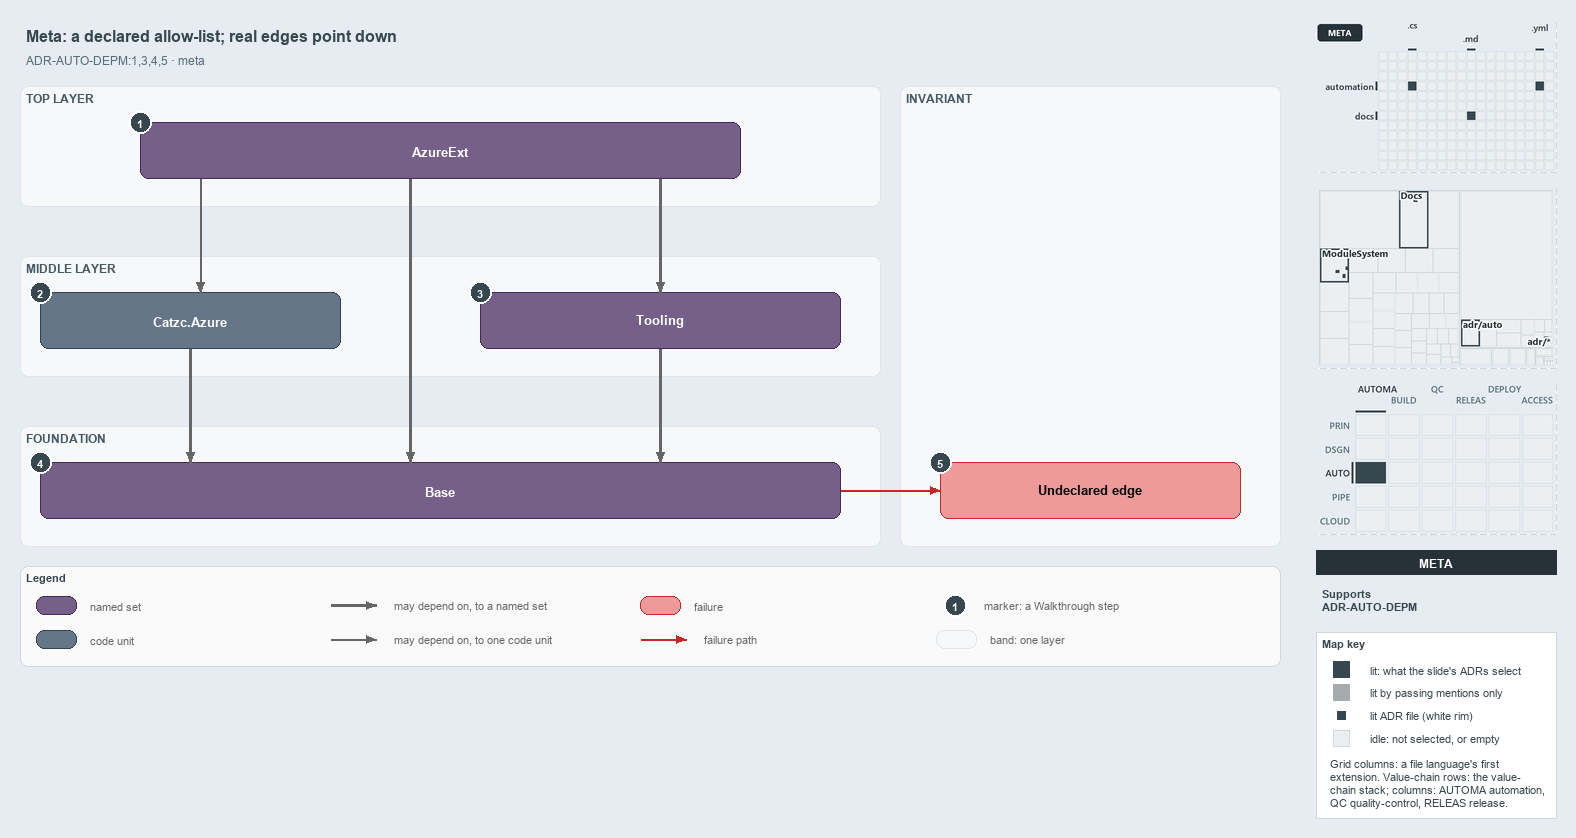

The diagram above was exported from draw.io. Its source (the exported page's mxGraphModel, read from the mxfile embedded in the PNG):
<mxGraphModel dx="1024" dy="768" grid="0" gridSize="10" guides="1" tooltips="1" connect="1" arrows="1" fold="1" page="1" pageScale="1" pageWidth="1572" pageHeight="700" background="#E6ECF2" math="0" shadow="0">
  <root>
    <mxCell id="0" />
    <mxCell id="1" parent="0" />
    <mxCell id="title" value="Meta: a declared allow-list; real edges point down" style="text;html=1;align=left;verticalAlign=middle;fontSize=16;fontStyle=1;fontColor=#37474F;" vertex="1" parent="1">
      <mxGeometry x="20" y="14" width="1260" height="30" as="geometry" />
    </mxCell>
    <mxCell id="subtitle" value="ADR-AUTO-DEPM:1,3,4,5 &amp;#183; meta" style="text;html=1;align=left;verticalAlign=middle;fontSize=12;fontColor=#546E7A;" vertex="1" parent="1">
      <mxGeometry x="20" y="44" width="1240" height="20" as="geometry" />
    </mxCell>
    <mxCell id="band-top" value="TOP LAYER" style="rounded=1;html=1;arcSize=3;fillColor=#F6F8FA;strokeColor=#E1E4E8;verticalAlign=top;align=left;spacingLeft=8;fontStyle=1;fontSize=12;fontColor=#455A64;" vertex="1" parent="1">
      <mxGeometry x="20" y="80" width="860" height="120" as="geometry" />
    </mxCell>
    <mxCell id="band-middle" value="MIDDLE LAYER" style="rounded=1;html=1;arcSize=3;fillColor=#F6F8FA;strokeColor=#E1E4E8;verticalAlign=top;align=left;spacingLeft=8;fontStyle=1;fontSize=12;fontColor=#455A64;" vertex="1" parent="1">
      <mxGeometry x="20" y="250" width="860" height="120" as="geometry" />
    </mxCell>
    <mxCell id="band-foundation" value="FOUNDATION" style="rounded=1;html=1;arcSize=3;fillColor=#F6F8FA;strokeColor=#E1E4E8;verticalAlign=top;align=left;spacingLeft=8;fontStyle=1;fontSize=12;fontColor=#455A64;" vertex="1" parent="1">
      <mxGeometry x="20" y="420" width="860" height="120" as="geometry" />
    </mxCell>
    <mxCell id="band-rule" value="INVARIANT" style="rounded=1;html=1;arcSize=3;fillColor=#F6F8FA;strokeColor=#E1E4E8;verticalAlign=top;align=left;spacingLeft=8;fontStyle=1;fontSize=12;fontColor=#455A64;" vertex="1" parent="1">
      <mxGeometry x="900" y="80" width="380" height="460" as="geometry" />
    </mxCell>
    <mxCell id="g-azureext" value="&lt;b&gt;AzureExt&lt;/b&gt;" style="rounded=1;whiteSpace=wrap;html=1;arcSize=20;fillColor=#76608a;strokeColor=#432d57;fontSize=13;fontColor=#FFFFFF;" vertex="1" parent="1">
      <mxGeometry x="140" y="116" width="600" height="56" as="geometry" />
    </mxCell>
    <mxCell id="m-azure" value="&lt;b&gt;Catzc.Azure&lt;/b&gt;" style="rounded=1;whiteSpace=wrap;html=1;arcSize=20;fillColor=#647687;strokeColor=#314354;fontSize=13;fontColor=#FFFFFF;" vertex="1" parent="1">
      <mxGeometry x="40" y="286" width="300" height="56" as="geometry" />
    </mxCell>
    <mxCell id="g-tooling" value="&lt;b&gt;Tooling&lt;/b&gt;" style="rounded=1;whiteSpace=wrap;html=1;arcSize=20;fillColor=#76608a;strokeColor=#432d57;fontSize=13;fontColor=#FFFFFF;" vertex="1" parent="1">
      <mxGeometry x="480" y="286" width="360" height="56" as="geometry" />
    </mxCell>
    <mxCell id="g-base" value="&lt;b&gt;Base&lt;/b&gt;" style="rounded=1;whiteSpace=wrap;html=1;arcSize=20;fillColor=#76608a;strokeColor=#432d57;fontSize=13;fontColor=#FFFFFF;" vertex="1" parent="1">
      <mxGeometry x="40" y="456" width="800" height="56" as="geometry" />
    </mxCell>
    <mxCell id="f-undeclared" value="&lt;b&gt;Undeclared edge&lt;/b&gt;" style="rounded=1;whiteSpace=wrap;html=1;arcSize=20;fillColor=#EF9A9A;strokeColor=#C62828;fontSize=13;" vertex="1" parent="1">
      <mxGeometry x="940" y="456" width="300" height="56" as="geometry" />
    </mxCell>
    <mxCell id="p-edge-ext-azure-a" value="" style="text;html=1;strokeColor=none;fillColor=none;" vertex="1" parent="1">
      <mxGeometry x="200" y="172" width="1" height="1" as="geometry" />
    </mxCell>
    <mxCell id="p-edge-ext-azure-b" value="" style="text;html=1;strokeColor=none;fillColor=none;" vertex="1" parent="1">
      <mxGeometry x="200" y="286" width="1" height="1" as="geometry" />
    </mxCell>
    <mxCell id="edge-ext-azure" value="" style="edgeStyle=orthogonalEdgeStyle;rounded=1;html=1;fontSize=11;endArrow=block;strokeColor=#666666;" edge="1" parent="1" source="p-edge-ext-azure-a" target="p-edge-ext-azure-b">
      <mxGeometry relative="1" as="geometry" />
    </mxCell>
    <mxCell id="p-edge-ext-base-a" value="" style="text;html=1;strokeColor=none;fillColor=none;" vertex="1" parent="1">
      <mxGeometry x="410" y="172" width="1" height="1" as="geometry" />
    </mxCell>
    <mxCell id="p-edge-ext-base-b" value="" style="text;html=1;strokeColor=none;fillColor=none;" vertex="1" parent="1">
      <mxGeometry x="410" y="456" width="1" height="1" as="geometry" />
    </mxCell>
    <mxCell id="edge-ext-base" value="" style="edgeStyle=orthogonalEdgeStyle;rounded=1;html=1;fontSize=11;endArrow=block;strokeColor=#666666;strokeWidth=2.5;" edge="1" parent="1" source="p-edge-ext-base-a" target="p-edge-ext-base-b">
      <mxGeometry relative="1" as="geometry" />
    </mxCell>
    <mxCell id="p-edge-ext-tooling-a" value="" style="text;html=1;strokeColor=none;fillColor=none;" vertex="1" parent="1">
      <mxGeometry x="660" y="172" width="1" height="1" as="geometry" />
    </mxCell>
    <mxCell id="p-edge-ext-tooling-b" value="" style="text;html=1;strokeColor=none;fillColor=none;" vertex="1" parent="1">
      <mxGeometry x="660" y="286" width="1" height="1" as="geometry" />
    </mxCell>
    <mxCell id="edge-ext-tooling" value="" style="edgeStyle=orthogonalEdgeStyle;rounded=1;html=1;fontSize=11;endArrow=block;strokeColor=#666666;strokeWidth=2.5;" edge="1" parent="1" source="p-edge-ext-tooling-a" target="p-edge-ext-tooling-b">
      <mxGeometry relative="1" as="geometry" />
    </mxCell>
    <mxCell id="p-edge-azure-base-a" value="" style="text;html=1;strokeColor=none;fillColor=none;" vertex="1" parent="1">
      <mxGeometry x="190" y="342" width="1" height="1" as="geometry" />
    </mxCell>
    <mxCell id="p-edge-azure-base-b" value="" style="text;html=1;strokeColor=none;fillColor=none;" vertex="1" parent="1">
      <mxGeometry x="190" y="456" width="1" height="1" as="geometry" />
    </mxCell>
    <mxCell id="edge-azure-base" value="" style="edgeStyle=orthogonalEdgeStyle;rounded=1;html=1;fontSize=11;endArrow=block;strokeColor=#666666;strokeWidth=2.5;" edge="1" parent="1" source="p-edge-azure-base-a" target="p-edge-azure-base-b">
      <mxGeometry relative="1" as="geometry" />
    </mxCell>
    <mxCell id="p-edge-tooling-base-a" value="" style="text;html=1;strokeColor=none;fillColor=none;" vertex="1" parent="1">
      <mxGeometry x="660" y="342" width="1" height="1" as="geometry" />
    </mxCell>
    <mxCell id="p-edge-tooling-base-b" value="" style="text;html=1;strokeColor=none;fillColor=none;" vertex="1" parent="1">
      <mxGeometry x="660" y="456" width="1" height="1" as="geometry" />
    </mxCell>
    <mxCell id="edge-tooling-base" value="" style="edgeStyle=orthogonalEdgeStyle;rounded=1;html=1;fontSize=11;endArrow=block;strokeColor=#666666;strokeWidth=2.5;" edge="1" parent="1" source="p-edge-tooling-base-a" target="p-edge-tooling-base-b">
      <mxGeometry relative="1" as="geometry" />
    </mxCell>
    <mxCell id="p-edge-undeclared-a" value="" style="text;html=1;strokeColor=none;fillColor=none;" vertex="1" parent="1">
      <mxGeometry x="840" y="484" width="1" height="1" as="geometry" />
    </mxCell>
    <mxCell id="p-edge-undeclared-b" value="" style="text;html=1;strokeColor=none;fillColor=none;" vertex="1" parent="1">
      <mxGeometry x="940" y="484" width="1" height="1" as="geometry" />
    </mxCell>
    <mxCell id="edge-undeclared" value="" style="edgeStyle=orthogonalEdgeStyle;rounded=1;html=1;fontSize=11;endArrow=block;strokeColor=#C62828;" edge="1" parent="1" source="p-edge-undeclared-a" target="p-edge-undeclared-b">
      <mxGeometry relative="1" as="geometry" />
    </mxCell>
    <mxCell id="mark-1" value="1" style="ellipse;html=1;fillColor=#37474F;strokeColor=#FFFFFF;strokeWidth=2;fontColor=#FFFFFF;fontStyle=1;fontSize=11;" vertex="1" parent="1">
      <mxGeometry x="129" y="105" width="22" height="22" as="geometry" />
    </mxCell>
    <mxCell id="mark-2" value="2" style="ellipse;html=1;fillColor=#37474F;strokeColor=#FFFFFF;strokeWidth=2;fontColor=#FFFFFF;fontStyle=1;fontSize=11;" vertex="1" parent="1">
      <mxGeometry x="29" y="275" width="22" height="22" as="geometry" />
    </mxCell>
    <mxCell id="mark-3" value="3" style="ellipse;html=1;fillColor=#37474F;strokeColor=#FFFFFF;strokeWidth=2;fontColor=#FFFFFF;fontStyle=1;fontSize=11;" vertex="1" parent="1">
      <mxGeometry x="469" y="275" width="22" height="22" as="geometry" />
    </mxCell>
    <mxCell id="mark-4" value="4" style="ellipse;html=1;fillColor=#37474F;strokeColor=#FFFFFF;strokeWidth=2;fontColor=#FFFFFF;fontStyle=1;fontSize=11;" vertex="1" parent="1">
      <mxGeometry x="29" y="445" width="22" height="22" as="geometry" />
    </mxCell>
    <mxCell id="mark-5" value="5" style="ellipse;html=1;fillColor=#37474F;strokeColor=#FFFFFF;strokeWidth=2;fontColor=#FFFFFF;fontStyle=1;fontSize=11;" vertex="1" parent="1">
      <mxGeometry x="929" y="445" width="22" height="22" as="geometry" />
    </mxCell>
    <mxCell id="legend" value="&lt;b&gt;Legend&lt;/b&gt;" style="rounded=1;whiteSpace=wrap;html=1;arcSize=6;fillColor=#FAFAFA;strokeColor=#CFD8DC;align=left;verticalAlign=top;spacing=8;fontSize=11;fontColor=#37474F;" vertex="1" parent="1">
      <mxGeometry x="20" y="560" width="1260" height="100" as="geometry" />
    </mxCell>
    <mxCell id="legend-0" value="" style="rounded=1;whiteSpace=wrap;html=1;arcSize=20;fillColor=#76608a;strokeColor=#432d57;fontColor=#FFFFFF;" vertex="1" parent="1">
      <mxGeometry x="36" y="590" width="40" height="18" as="geometry" />
    </mxCell>
    <mxCell id="legend-0-text" value="named set" style="text;html=1;align=left;verticalAlign=middle;fontSize=11;fontColor=#666666;" vertex="1" parent="1">
      <mxGeometry x="84" y="589" width="250" height="20" as="geometry" />
    </mxCell>
    <mxCell id="legend-1" value="" style="rounded=1;whiteSpace=wrap;html=1;arcSize=20;fillColor=#647687;strokeColor=#314354;fontColor=#FFFFFF;" vertex="1" parent="1">
      <mxGeometry x="36" y="624" width="40" height="18" as="geometry" />
    </mxCell>
    <mxCell id="legend-1-text" value="code unit" style="text;html=1;align=left;verticalAlign=middle;fontSize=11;fontColor=#666666;" vertex="1" parent="1">
      <mxGeometry x="84" y="623" width="250" height="20" as="geometry" />
    </mxCell>
    <mxCell id="legend-2-a" value="" style="text;html=1;strokeColor=none;fillColor=none;" vertex="1" parent="1">
      <mxGeometry x="330" y="599" width="1" height="1" as="geometry" />
    </mxCell>
    <mxCell id="legend-2-b" value="" style="text;html=1;strokeColor=none;fillColor=none;" vertex="1" parent="1">
      <mxGeometry x="376" y="599" width="1" height="1" as="geometry" />
    </mxCell>
    <mxCell id="legend-2" value="" style="edgeStyle=orthogonalEdgeStyle;rounded=1;html=1;fontSize=11;endArrow=block;strokeColor=#666666;strokeWidth=2.5;" edge="1" parent="1" source="legend-2-a" target="legend-2-b">
      <mxGeometry relative="1" as="geometry" />
    </mxCell>
    <mxCell id="legend-2-text" value="may depend on, to a named set" style="text;html=1;align=left;verticalAlign=middle;fontSize=11;fontColor=#666666;" vertex="1" parent="1">
      <mxGeometry x="388" y="589" width="250" height="20" as="geometry" />
    </mxCell>
    <mxCell id="legend-3-a" value="" style="text;html=1;strokeColor=none;fillColor=none;" vertex="1" parent="1">
      <mxGeometry x="330" y="633" width="1" height="1" as="geometry" />
    </mxCell>
    <mxCell id="legend-3-b" value="" style="text;html=1;strokeColor=none;fillColor=none;" vertex="1" parent="1">
      <mxGeometry x="376" y="633" width="1" height="1" as="geometry" />
    </mxCell>
    <mxCell id="legend-3" value="" style="edgeStyle=orthogonalEdgeStyle;rounded=1;html=1;fontSize=11;endArrow=block;strokeColor=#666666;" edge="1" parent="1" source="legend-3-a" target="legend-3-b">
      <mxGeometry relative="1" as="geometry" />
    </mxCell>
    <mxCell id="legend-3-text" value="may depend on, to one code unit" style="text;html=1;align=left;verticalAlign=middle;fontSize=11;fontColor=#666666;" vertex="1" parent="1">
      <mxGeometry x="388" y="623" width="250" height="20" as="geometry" />
    </mxCell>
    <mxCell id="legend-4" value="" style="rounded=1;whiteSpace=wrap;html=1;arcSize=20;fillColor=#EF9A9A;strokeColor=#C62828;" vertex="1" parent="1">
      <mxGeometry x="640" y="590" width="40" height="18" as="geometry" />
    </mxCell>
    <mxCell id="legend-4-text" value="failure" style="text;html=1;align=left;verticalAlign=middle;fontSize=11;fontColor=#666666;" vertex="1" parent="1">
      <mxGeometry x="688" y="589" width="250" height="20" as="geometry" />
    </mxCell>
    <mxCell id="legend-5-a" value="" style="text;html=1;strokeColor=none;fillColor=none;" vertex="1" parent="1">
      <mxGeometry x="640" y="633" width="1" height="1" as="geometry" />
    </mxCell>
    <mxCell id="legend-5-b" value="" style="text;html=1;strokeColor=none;fillColor=none;" vertex="1" parent="1">
      <mxGeometry x="686" y="633" width="1" height="1" as="geometry" />
    </mxCell>
    <mxCell id="legend-5" value="" style="edgeStyle=orthogonalEdgeStyle;rounded=1;html=1;fontSize=11;endArrow=block;strokeColor=#C62828;" edge="1" parent="1" source="legend-5-a" target="legend-5-b">
      <mxGeometry relative="1" as="geometry" />
    </mxCell>
    <mxCell id="legend-5-text" value="failure path" style="text;html=1;align=left;verticalAlign=middle;fontSize=11;fontColor=#666666;" vertex="1" parent="1">
      <mxGeometry x="698" y="623" width="250" height="20" as="geometry" />
    </mxCell>
    <mxCell id="legend-6" value="1" style="ellipse;html=1;fillColor=#37474F;strokeColor=#FFFFFF;strokeWidth=2;fontColor=#FFFFFF;fontStyle=1;fontSize=11;" vertex="1" parent="1">
      <mxGeometry x="944" y="588" width="22" height="22" as="geometry" />
    </mxCell>
    <mxCell id="legend-6-text" value="marker: a Walkthrough step" style="text;html=1;align=left;verticalAlign=middle;fontSize=11;fontColor=#666666;" vertex="1" parent="1">
      <mxGeometry x="978" y="589" width="250" height="20" as="geometry" />
    </mxCell>
    <mxCell id="legend-7" value="" style="rounded=1;html=1;arcSize=3;fillColor=#F6F8FA;strokeColor=#E1E4E8;" vertex="1" parent="1">
      <mxGeometry x="936" y="624" width="40" height="18" as="geometry" />
    </mxCell>
    <mxCell id="legend-7-text" value="band: one layer" style="text;html=1;align=left;verticalAlign=middle;fontSize=11;fontColor=#666666;" vertex="1" parent="1">
      <mxGeometry x="984" y="623" width="250" height="20" as="geometry" />
    </mxCell>
    <mxCell id="minimap-grid" value="" style="shape=image;html=1;imageAspect=0;aspect=fixed;verticalLabelPosition=bottom;strokeColor=#CFD8DC;dashed=1;fillColor=#FAFAFA;image=data:image/png,(base64 omitted: 7700 chars);" vertex="1" parent="1">
      <mxGeometry x="1316" y="16" width="240" height="150" as="geometry" />
    </mxCell>
    <mxCell id="minimap-tree" value="" style="shape=image;html=1;imageAspect=0;aspect=fixed;verticalLabelPosition=bottom;strokeColor=#CFD8DC;dashed=1;fillColor=#FAFAFA;image=data:image/png,(base64 omitted: 14788 chars);" vertex="1" parent="1">
      <mxGeometry x="1316" y="182" width="240" height="180" as="geometry" />
    </mxCell>
    <mxCell id="minimap-chain" value="" style="shape=image;html=1;imageAspect=0;aspect=fixed;verticalLabelPosition=bottom;strokeColor=#CFD8DC;dashed=1;fillColor=#FAFAFA;image=data:image/png,(base64 omitted: 14160 chars);" vertex="1" parent="1">
      <mxGeometry x="1316" y="378" width="240" height="150" as="geometry" />
    </mxCell>
    <mxCell id="lens-badge" value="META" style="rounded=0;whiteSpace=wrap;html=1;align=center;verticalAlign=middle;fontSize=12;fontStyle=1;fontColor=#FFFFFF;fillColor=#263238;strokeColor=none;" vertex="1" parent="1">
      <mxGeometry x="1316" y="544" width="240" height="24" as="geometry" />
    </mxCell>
    <mxCell id="supports" value="&lt;b&gt;Supports&lt;/b&gt;&lt;br&gt;ADR-AUTO-DEPM" style="text;html=1;whiteSpace=wrap;align=left;verticalAlign=top;fontSize=11;fontColor=#37474F;" vertex="1" parent="1">
      <mxGeometry x="1316" y="576" width="240" height="38" as="geometry" />
    </mxCell>
    <mxCell id="mapkey" value="&lt;b&gt;Map key&lt;/b&gt;" style="rounded=0;whiteSpace=wrap;html=1;align=left;verticalAlign=top;fontSize=11;fontColor=#37474F;fillColor=#FFFFFF;strokeColor=#CFD8DC;spacingLeft=8;spacingTop=2;" vertex="1" parent="1">
      <mxGeometry x="1316" y="626" width="240" height="186" as="geometry" />
    </mxCell>
    <mxCell id="mapkey-lit" value="" style="rounded=0;html=1;fillColor=#37474F;strokeColor=#37474F;" vertex="1" parent="1">
      <mxGeometry x="1333.0" y="655.0" width="16" height="16" as="geometry" />
    </mxCell>
    <mxCell id="mapkey-lit-text" value="lit: what the slide's ADRs select" style="text;html=1;align=left;verticalAlign=middle;fontSize=11;fontColor=#37474F;" vertex="1" parent="1">
      <mxGeometry x="1364" y="653" width="184" height="20" as="geometry" />
    </mxCell>
    <mxCell id="mapkey-touched" value="" style="rounded=0;html=1;fillColor=#A4ACB0;strokeColor=#A4ACB0;" vertex="1" parent="1">
      <mxGeometry x="1333.0" y="678.0" width="16" height="16" as="geometry" />
    </mxCell>
    <mxCell id="mapkey-touched-text" value="lit by passing mentions only" style="text;html=1;align=left;verticalAlign=middle;fontSize=11;fontColor=#37474F;" vertex="1" parent="1">
      <mxGeometry x="1364" y="676" width="184" height="20" as="geometry" />
    </mxCell>
    <mxCell id="mapkey-adr" value="" style="rounded=0;html=1;fillColor=#37474F;strokeColor=#FFFFFF;strokeWidth=2;" vertex="1" parent="1">
      <mxGeometry x="1335.0" y="703.0" width="12" height="12" as="geometry" />
    </mxCell>
    <mxCell id="mapkey-adr-text" value="lit ADR file (white rim)" style="text;html=1;align=left;verticalAlign=middle;fontSize=11;fontColor=#37474F;" vertex="1" parent="1">
      <mxGeometry x="1364" y="699" width="184" height="20" as="geometry" />
    </mxCell>
    <mxCell id="mapkey-idle" value="" style="rounded=0;html=1;fillColor=#ECEFF1;strokeColor=#CFD8DC;" vertex="1" parent="1">
      <mxGeometry x="1333.0" y="724.0" width="16" height="16" as="geometry" />
    </mxCell>
    <mxCell id="mapkey-idle-text" value="idle: not selected, or empty" style="text;html=1;align=left;verticalAlign=middle;fontSize=11;fontColor=#37474F;" vertex="1" parent="1">
      <mxGeometry x="1364" y="722" width="184" height="20" as="geometry" />
    </mxCell>
    <mxCell id="mapkey-codes" value="Grid columns: a file language's first&lt;br&gt;extension. Value-chain rows: the value-&lt;br&gt;chain stack; columns: AUTOMA automation,&lt;br&gt;QC quality-control, RELEAS release." style="text;html=1;align=left;verticalAlign=top;whiteSpace=wrap;fontSize=11;fontColor=#37474F;" vertex="1" parent="1">
      <mxGeometry x="1324" y="746" width="224" height="60" as="geometry" />
    </mxCell>
  </root>
</mxGraphModel>